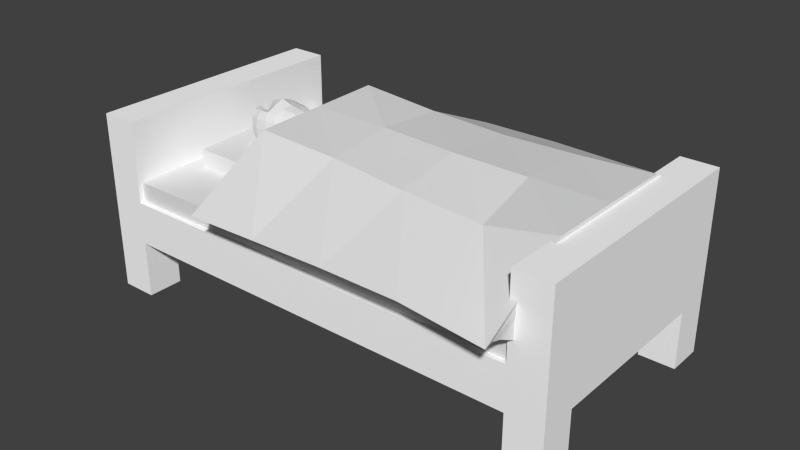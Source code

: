 # Source: littlejohnny.blend  (saved by Blender 2.71.0; exported with 4.5.12 LTS)
import bpy
from mathutils import Matrix  # noqa: F401  (used for matrix-valued properties, if any)

bpy.ops.wm.read_factory_settings(use_empty=True)
scene = bpy.context.scene
scene.name = 'Scene'

# ---- collections
col_collection_1 = bpy.data.collections.new('Collection 1'); scene.collection.children.link(col_collection_1)

# ---- materials (node trees are filled in below, after node groups)
mat_material_004 = bpy.data.materials.new('Material.004')
mat_material_004.alpha_threshold = 0.0
mat_material_004.use_transparent_shadow = False
mat_material_004.roughness = 0.5
mat_material_004.line_color = (0.0, 0.0, 0.0, 1.0)
mat_material_002 = bpy.data.materials.new('Material.002')
mat_material_002.alpha_threshold = 0.0
mat_material_002.use_transparent_shadow = False
mat_material_002.roughness = 0.5
mat_material_002.line_color = (0.0, 0.0, 0.0, 1.0)
mat_material_003 = bpy.data.materials.new('Material.003')
mat_material_003.alpha_threshold = 0.0
mat_material_003.use_transparent_shadow = False
mat_material_003.roughness = 0.5
mat_material_003.line_color = (0.0, 0.0, 0.0, 1.0)
mat_frontcol_001 = bpy.data.materials.new('FrontCol.001')
mat_frontcol_001.alpha_threshold = 0.0
mat_frontcol_001.use_transparent_shadow = False
mat_frontcol_001.diffuse_color = (1.0, 1.0, 1.0, 1.0)
mat_frontcol_001.specular_color = (0.3294, 0.3294, 0.3294)
mat_frontcol_001.roughness = 0.5
mat_frontcol_001.line_color = (0.0, 0.0, 0.0, 1.0)

# ---- material node trees

# ---- world
world_world = bpy.data.worlds.new('World'); scene.world = world_world
world_world.color = (0.05088, 0.05088, 0.05088)
world_world.use_sun_shadow = False
world_world.sun_shadow_jitter_overblur = 0.0
world_world.cycles.sampling_method = 'MANUAL'
world_world.cycles.sample_map_resolution = 256

# ---- meshes
me_cube_005 = bpy.data.meshes.new('Cube.005')
me_cube_005.from_pydata([(-5.724, -1.614, -7.344), (-5.724, -0.03798, -7.344), (-3.742, -0.05412, -7.337), (-3.754, -1.606, -7.344), (-5.715, -1.603, -5.887), (-5.716, -0.04478, -5.881), (-3.838, -0.09614, -5.866), (-3.971, -1.537, -5.883), (-5.856, -1.718, -6.614), (-5.837, -0.8233, -5.784), (-5.855, 0.06524, -6.613), (-5.855, -0.8262, -7.44), (-4.744, 0.04541, -5.777), (-3.66, 0.01161, -6.594), (-4.728, 0.06284, -7.439), (-3.404, -0.8205, -5.652), (-3.724, -1.678, -6.613), (-3.603, -0.8276, -7.439), (-4.78, -1.689, -5.785), (-4.73, -1.717, -7.44), (-6.204, -0.8262, -6.613), (-4.742, 0.3266, -6.608), (-4.758, -1.983, -6.613), (-4.726, -0.8263, -7.695), (-4.671, -0.8406, -5.348), (-5.816, -1.685, -6.184), (-5.783, -0.3841, -5.807), (-5.817, 0.03545, -7.044), (-5.817, -1.291, -7.412), (-4.211, -0.005846, -5.801), (-3.667, 0.001761, -7.031), (-5.315, 0.03518, -7.412), (-3.528, -1.238, -5.687), (-3.697, -1.668, -7.044), (-3.643, -0.3701, -7.408), (-5.293, -1.657, -5.825), (-4.152, -1.683, -7.412), (-5.818, -1.688, -7.044), (-5.782, -1.265, -5.825), (-5.815, 0.03357, -6.182), (-5.817, -0.361, -7.412), (-5.288, 0.008523, -5.806), (-3.732, -0.02666, -6.162), (-4.145, 0.0263, -7.408), (-3.439, -0.3977, -5.676), (-3.843, -1.622, -6.182), (-3.65, -1.287, -7.412), (-4.307, -1.631, -5.813), (-5.316, -1.688, -7.412), (-6.121, -0.8262, -7.071), (-6.117, -0.8255, -6.156), (-6.12, -1.319, -6.614), (-6.12, -0.3331, -6.613), (-4.734, 0.2664, -7.067), (-4.75, 0.2572, -6.15), (-5.353, 0.2718, -6.612), (-4.146, 0.236, -6.599), (-3.24, -0.8301, -7.486), (-3.308, -0.8243, -6.078), (-3.272, -0.2976, -6.944), (-3.323, -1.366, -6.959), (-4.741, -1.923, -7.071), (-4.779, -1.908, -6.156), (-4.192, -1.898, -6.613), (-5.356, -1.925, -6.614), (-4.102, -0.8265, -7.634), (-5.351, -0.8262, -7.634), (-4.727, -1.319, -7.634), (-4.726, -0.3333, -7.634), (-5.267, -0.8295, -5.542), (-4.137, -0.8265, -5.534), (-4.713, -1.287, -5.548), (-4.691, -0.3695, -5.529), (-6.048, -0.3437, -7.061), (-4.138, 0.194, -7.051), (-3.348, -1.307, -7.417), (-5.34, -1.869, -7.061), (-4.117, -0.3466, -7.58), (-5.234, -0.4179, -5.866), (-6.048, -1.309, -7.061), (-6.044, -1.304, -6.168), (-6.044, -0.3461, -6.165), (-5.338, 0.2162, -7.06), (-5.338, 0.212, -6.164), (-4.184, 0.173, -6.152), (-3.328, -0.3562, -7.408), (-3.384, -0.3749, -6.141), (-3.461, -1.274, -6.155), (-4.158, -1.857, -7.061), (-4.264, -1.822, -6.166), (-5.344, -1.862, -6.168), (-4.119, -1.307, -7.581), (-5.337, -1.309, -7.581), (-5.337, -0.3437, -7.581), (-5.236, -1.239, -5.916), (-4.226, -1.269, -5.637), (-4.164, -0.3699, -5.629), (0.8928, -0.9158, -6.396), (-2.414, -0.8332, -7.568), (-2.501, -0.8258, -5.987), (-2.447, -0.2132, -6.938), (-2.508, -1.454, -6.956), (-2.516, -1.376, -7.482), (-2.486, -0.293, -7.47), (-2.55, -0.3087, -6.067), (-2.632, -1.345, -6.083), (-1.567, -0.855, -8.776), (-1.714, -0.8413, -5.56), (-1.62, 0.2606, -7.763), (-1.722, -1.971, -7.792), (-1.73, -1.823, -8.621), (-1.679, 0.1089, -8.601), (-1.784, 0.08235, -5.707), (-1.914, -1.77, -5.733), (0.3677, -0.9104, -8.569), (0.2074, -0.8902, -5.498), (0.311, 0.7071, -7.631), (0.2001, -2.526, -7.657), (0.0212, -2.391, -8.513), (0.08355, 0.5702, -8.493), (-0.04031, 0.5354, -5.561), (-0.189, -2.315, -5.587)], [], [(73, 27, 1, 40), (74, 30, 2, 43), (75, 33, 3, 46), (76, 37, 0, 48), (77, 43, 2, 34), (78, 41, 5, 26), (79, 49, 11, 28), (80, 50, 20, 51), (81, 39, 10, 52), (82, 53, 14, 31), (83, 54, 21, 55), (84, 42, 13, 56), (85, 57, 17, 34), (59, 86, 104, 100), (87, 45, 16, 60), (88, 61, 19, 36), (89, 62, 22, 63), (90, 25, 8, 64), (91, 65, 17, 46), (92, 66, 23, 67), (93, 31, 14, 68), (94, 69, 9, 38), (95, 70, 24, 71), (96, 29, 12, 72), (49, 73, 40, 11), (20, 52, 73, 49), (52, 10, 27, 73), (53, 74, 43, 14), (21, 56, 74, 53), (56, 13, 30, 74), (57, 75, 46, 17), (86, 58, 99, 104), (60, 16, 33, 75), (61, 76, 48, 19), (22, 64, 76, 61), (64, 8, 37, 76), (65, 77, 34, 17), (23, 68, 77, 65), (68, 14, 43, 77), (69, 78, 26, 9), (24, 72, 78, 69), (72, 12, 41, 78), (37, 79, 28, 0), (8, 51, 79, 37), (51, 20, 49, 79), (25, 80, 51, 8), (4, 38, 80, 25), (38, 9, 50, 80), (50, 81, 52, 20), (9, 26, 81, 50), (26, 5, 39, 81), (27, 82, 31, 1), (10, 55, 82, 27), (55, 21, 53, 82), (39, 83, 55, 10), (5, 41, 83, 39), (41, 12, 54, 83), (54, 84, 56, 21), (12, 29, 84, 54), (29, 6, 42, 84), (30, 85, 34, 2), (13, 59, 85, 30), (87, 60, 101, 105), (42, 86, 59, 13), (6, 44, 86, 42), (44, 15, 58, 86), (58, 87, 105, 99), (15, 32, 87, 58), (32, 7, 45, 87), (33, 88, 36, 3), (16, 63, 88, 33), (63, 22, 61, 88), (45, 89, 63, 16), (7, 47, 89, 45), (47, 18, 62, 89), (62, 90, 64, 22), (18, 35, 90, 62), (35, 4, 25, 90), (36, 91, 46, 3), (19, 67, 91, 36), (67, 23, 65, 91), (48, 92, 67, 19), (0, 28, 92, 48), (28, 11, 66, 92), (66, 93, 68, 23), (11, 40, 93, 66), (40, 1, 31, 93), (35, 94, 38, 4), (18, 71, 94, 35), (71, 24, 69, 94), (47, 95, 71, 18), (7, 32, 95, 47), (32, 15, 70, 95), (70, 96, 72, 24), (15, 44, 96, 70), (44, 6, 29, 96), (100, 104, 112, 108), (104, 99, 107, 112), (105, 101, 109, 113), (99, 105, 113, 107), (57, 85, 103, 98), (85, 59, 100, 103), (75, 57, 98, 102), (60, 75, 102, 101), (108, 112, 120, 116), (112, 107, 115, 120), (113, 109, 117, 121), (107, 113, 121, 115), (98, 103, 111, 106), (103, 100, 108, 111), (102, 98, 106, 110), (101, 102, 110, 109), (120, 115, 97, 116), (97, 117, 118, 114), (116, 97, 114, 119), (115, 121, 117, 97), (106, 111, 119, 114), (111, 108, 116, 119), (110, 106, 114, 118), (109, 110, 118, 117)])
_uv = me_cube_005.uv_layers.new(name='UVMap')
_uv.uv.foreach_set('vector', [0.7115, -0.09403, 0.1635, -0.1122, 0.2696, 0.2246, 0.7365, 0.3012, 0.3833, -0.1045, -0.2965, -0.127, -0.1884, 0.2173, 0.3939, 0.2971, 2.133, 0.3069, 2.636, -0.1121, 2.72, 0.2246, 2.569, 0.3011, 2.121, -0.094, 2.811, -0.1121, 2.676, 0.2246, 2.086, 0.3012, 0.3541, -0.631, 0.3939, -1.05, -0.1884, -0.96, -0.3311, -0.6046, 1.968, -0.5509, 2.045, -1.03, 2.664, -0.9705, 2.761, -0.5889, 2.106, -0.094, 1.409, -0.08263, 1.409, 0.3326, 2.081, 0.3012, 2.1, -1.098, 1.408, -1.111, 1.409, -0.5969, 2.121, -0.5966, 0.7149, -1.101, 0.1662, -1.082, 0.1204, -0.597, 0.6962, -0.597, 2.119, -0.09478, 1.245, -0.08649, 1.237, 0.3313, 2.085, 0.301, 2.119, -1.102, 1.268, -1.118, 1.257, -0.603, 2.14, -0.5982, 0.4498, -1.116, -0.2032, -1.104, -0.3071, -0.6191, 0.3953, -0.6129, 2.104, -0.6202, 1.977, -0.08732, 2.502, -0.09012, 2.559, -0.6046, 2.023, -0.2251, 2.184, -1.128, 0.9799, -1.212, 0.8309, -0.2317, 2.295, -1.113, 2.849, -1.082, 2.677, -0.5969, 2.096, -0.2078, 0.413, -0.094, 1.255, -0.08262, 1.24, 0.3326, 0.404, 0.3012, 0.5666, -1.1, 1.311, -1.111, 1.281, -0.5968, 0.4619, -0.5968, 2.126, -1.098, 2.809, -1.08, 2.866, -0.5967, 2.145, -0.5966, 0.3571, 0.4493, 0.3323, -0.09138, -0.3888, -0.09012, -0.3215, 0.4264, 2.117, 0.4509, 2.137, -0.09169, 1.234, -0.09167, 1.235, 0.4629, 2.117, -0.6343, 2.085, -1.06, 1.237, -1.091, 1.234, -0.646, 1.971, 0.3723, 2.015, -0.08797, 2.839, -0.09503, 2.76, 0.402, 0.8745, 0.03639, 0.9999, 0.8446, 9.475e-05, 0.8663, 9.306e-05, 9.306e-05, 0.4216, -0.6049, 0.4901, -1.014, 1.26, -1.072, 1.183, -0.6053, 1.409, -0.08263, 0.7115, -0.09403, 0.7365, 0.3012, 1.409, 0.3326, 1.409, -0.5969, 0.6962, -0.597, 0.7115, -0.09403, 1.409, -0.08263, 0.6962, -0.597, 0.1204, -0.597, 0.1635, -0.1122, 0.7115, -0.09403, 1.245, -0.08649, 0.3833, -0.1045, 0.3939, 0.2971, 1.237, 0.3313, 1.257, -0.603, 0.3953, -0.6129, 0.3833, -0.1045, 1.245, -0.08649, 0.3953, -0.6129, -0.3071, -0.6191, -0.2965, -0.127, 0.3833, -0.1045, 1.977, -0.08732, 2.133, 0.4494, 2.569, 0.4264, 2.502, -0.09012, 2.184, -0.5993, 2.075, -0.09386, 0.9084, -0.09221, 0.9799, -0.6737, 2.096, -0.2078, 2.677, -0.5969, 2.636, -0.1121, 2.133, 0.3069, 1.255, -0.08262, 2.121, -0.094, 2.086, 0.3012, 1.24, 0.3326, 1.281, -0.5968, 2.145, -0.5966, 2.121, -0.094, 1.255, -0.08262, 2.145, -0.5966, 2.866, -0.5967, 2.811, -0.1121, 2.121, -0.094, 0.3323, -0.09138, 0.3541, -0.631, -0.3311, -0.6046, -0.3888, -0.09012, 1.234, -0.09167, 1.234, -0.646, 0.3541, -0.631, 0.3323, -0.09138, 1.234, -0.646, 1.237, -1.091, 0.3939, -1.05, 0.3541, -0.631, 2.015, -0.08797, 1.968, -0.5509, 2.761, -0.5889, 2.839, -0.09503, 1.155, -0.07553, 1.183, -0.6053, 1.968, -0.5509, 2.015, -0.08797, 1.183, -0.6053, 1.26, -1.072, 2.045, -1.03, 1.968, -0.5509, 2.654, -0.1121, 2.106, -0.094, 2.081, 0.3012, 2.548, 0.2246, 2.697, -0.5967, 2.121, -0.5966, 2.106, -0.094, 2.654, -0.1121, 2.121, -0.5966, 1.409, -0.5969, 1.409, -0.08263, 2.106, -0.094, 2.65, -1.08, 2.1, -1.098, 2.121, -0.5966, 2.697, -0.5967, 2.531, 0.8355, 2.043, 0.7653, 2.1, 1.151, 2.65, 1.169, 2.043, 0.7653, 1.405, 0.7195, 1.408, 1.138, 2.1, 1.151, 1.408, -1.111, 0.7149, -1.101, 0.6962, -0.597, 1.409, -0.5969, 1.405, 0.7195, 0.7698, 0.7459, 0.7149, 1.149, 1.408, 1.138, 0.7698, 0.7459, 0.2794, 0.8285, 0.1662, 1.167, 0.7149, 1.149, -0.07936, -0.1122, -0.7717, -0.09478, -0.805, 0.301, -0.2141, 0.2246, -0.02437, -0.597, -0.75, -0.5982, -0.7717, -0.09478, -0.07936, -0.1122, 2.14, -0.5982, 1.257, -0.603, 1.245, -0.08649, 2.119, -0.09478, -0.08214, -1.082, -0.7718, -1.102, -0.75, -0.5982, -0.02437, -0.597, 2.664, 0.8285, 2.045, 0.7445, 2.119, 1.147, 2.808, 1.167, 2.045, 0.7445, 1.26, 0.7112, 1.268, 1.131, 2.119, 1.147, 1.268, -1.118, 0.4498, -1.116, 0.3953, -0.6129, 1.257, -0.603, 1.26, 0.7112, 0.4901, 0.7391, 0.4498, 1.133, 1.268, 1.131, 0.4901, 0.7391, -0.05018, 0.812, -0.2032, 1.145, 0.4498, 1.133, 2.594, -0.127, 2.104, 0.2966, 2.559, 0.2971, 2.702, 0.2173, 2.583, -0.6191, 2.023, -0.2251, 2.104, 0.2966, 2.594, -0.127, 2.295, -1.113, 2.096, -0.2078, 0.9194, -0.2113, 1.097, -1.193, 0.2533, -1.104, 0.7565, -1.128, 0.6448, -0.2251, 0.1979, -0.6191, -0.05018, 0.812, -0.6258, 0.5981, -0.7061, 1.121, -0.2032, 1.145, 0.7894, 0.5981, 1.401, 0.5714, 1.406, 1.05, 0.7565, 1.121, 2.075, -0.09386, 2.295, 0.4121, 1.097, 0.4917, 0.9084, -0.09221, 1.401, 0.5714, 2.005, 0.61, 2.056, 1.136, 1.406, 1.05, 2.393, 0.61, 3.033, 0.8305, 2.849, 1.167, 2.295, 1.136, 2.636, -0.1121, 3.303, -0.094, 3.294, 0.3012, 2.72, 0.2246, 2.677, -0.5969, 3.352, -0.5968, 3.303, -0.094, 2.636, -0.1121, 0.4619, -0.5968, 1.281, -0.5968, 1.255, -0.08262, 0.413, -0.094, -0.04169, -1.082, 0.5666, -1.1, 0.4619, -0.5968, -0.2139, -0.5969, 0.1431, 0.8305, 0.6287, 0.7526, 0.5666, 1.149, -0.04169, 1.167, 0.6287, 0.7526, 1.312, 0.7209, 1.311, 1.138, 0.5666, 1.149, 1.311, -1.111, 2.126, -1.098, 2.145, -0.5966, 1.281, -0.5968, 1.312, 0.7209, 2.054, 0.7655, 2.126, 1.151, 1.311, 1.138, 2.054, 0.7655, 2.663, 0.8355, 2.809, 1.169, 2.126, 1.151, 0.404, 0.872, 0.3571, 0.4493, -0.3215, 0.4264, -0.1707, 0.7852, 1.24, 0.9097, 1.235, 0.4629, 0.3571, 0.4493, 0.404, 0.872, 1.235, 0.4629, 1.234, -0.09167, 0.3323, -0.09138, 0.3571, 0.4493, 2.086, 0.8772, 2.117, 0.4509, 1.235, 0.4629, 1.24, 0.9097, 2.676, 0.7947, 2.811, 0.4314, 2.117, 0.4509, 2.086, 0.8772, -0.07956, 0.4314, -0.0245, -0.09169, -0.7538, -0.09169, -0.7737, 0.4509, 2.137, -0.09169, 2.117, -0.6343, 1.234, -0.646, 1.234, -0.09167, -0.0245, -0.09169, -0.07956, -0.6148, -0.7737, -0.6343, -0.7538, -0.09169, -0.07956, -0.6148, -0.2141, -0.9781, -0.805, -1.06, -0.7737, -0.6343, 2.054, 0.8427, 1.971, 0.3723, 2.76, 0.402, 2.663, 0.7815, 1.312, 0.8787, 1.215, 0.4259, 1.971, 0.3723, 2.054, 0.8427, 1.215, 0.4259, 1.155, -0.07553, 2.015, -0.08797, 1.971, 0.3723, 0.6287, 0.8133, 0.5109, 0.4063, 1.215, 0.4259, 1.312, 0.8787, 0.1431, 0.7075, -0.4973, 0.3718, 0.5109, 0.4063, 0.6287, 0.8133, 2.393, 0.3718, 2.213, -0.09813, 3.273, -0.09138, 3.401, 0.4063, 0.3825, -0.09138, 0.4216, -0.6049, 1.183, -0.6053, 1.155, -0.07553, 2.213, -0.09813, 2.265, -0.5736, 3.312, -0.6049, 3.273, -0.09138, 2.265, -0.5736, 2.84, -0.9127, 3.381, -1.014, 3.312, -0.6049, 0.8309, -0.2317, 0.9799, -1.212, -0.1277, -1.616, -0.3646, 0.6964, 0.9799, -0.6737, 0.9084, -0.09221, -0.2295, -0.07474, -0.1277, -1.113, 1.097, -1.193, 0.9194, -0.2113, -0.2168, 0.729, 0.06018, -1.587, 0.9084, -0.09221, 1.097, 0.4917, 0.06018, 0.9691, -0.2295, -0.07474, 1.977, -0.08732, 2.104, -0.6202, 0.8873, -0.6913, 0.7833, -0.08382, 2.104, 0.2966, 2.023, -0.2251, 0.8309, -0.2317, 0.8873, 0.366, 2.133, 0.4494, 1.977, -0.08732, 0.7833, -0.08382, 0.9305, 0.5268, 2.096, -0.2078, 2.133, 0.3069, 0.9305, 0.3798, 0.9194, -0.2113, 2.526, 0.6964, 2.763, -1.616, 0.2428, -1.781, -0.2649, 0.547, 2.763, -1.113, 2.661, -0.07474, -0.1153, -0.01971, 0.2428, -1.623, 0.06018, 0.6619, -0.2168, 2.978, -2.995, 2.826, -2.433, 0.4982, 2.661, -0.07474, 2.951, 0.9691, 0.4577, 1.583, -0.1153, -0.01971, 1.419, 0.4763, 0.6382, 0.366, 0.05734, 1.639, 1.45, 1.835, 0.8873, 0.366, 0.8309, -0.2317, -0.3646, 0.6964, -0.2791, 1.639, 2.204, 0.3798, 1.419, 0.4763, 1.45, 1.835, 2.85, 1.661, 0.9194, -0.2113, 0.9305, 0.3798, -0.2059, 1.661, -0.2168, 0.729, 2.331, 0.4685, 4.392, 0.3982, 4.429, 1.408, 2.083, 2.796, 1.538, -0.8408, 3.866, 0.5771, 3.671, 1.539, 1.53, 1.603, 2.083, 0.547, 4.429, -0.8408, 4.421, 1.603, 2.281, 1.516, 1.501, 0.3982, 3.561, 0.4982, 3.866, 2.826, 1.538, 1.408, 2.449, -0.05938, 2.611, -1.143, 0.06376, -1.662, -0.3469, 0.002958, 2.611, -0.6103, 2.526, -1.553, -0.2649, -1.702, 0.06376, -0.7326, 2.684, -1.219, 2.449, -2.308, -0.3469, -2.246, 0.1539, -0.5808, 2.674, 0.729, 2.684, 1.661, 0.1539, 1.539, -0.1047, 0.5771])
me_cube_005.materials.append(mat_material_004)
me_cube_005.use_remesh_preserve_volume = False
me_cube_005.use_remesh_preserve_attributes = False
me_cube_005.use_mirror_vertex_groups = False
me_cube_005.update()
me_cube_004 = bpy.data.meshes.new('Cube.004')
me_cube_004.from_pydata([(-0.997, -0.861, -0.6352), (-1.035, 0.9849, -0.8357), (1.0, 0.9432, -0.7755), (1.001, -0.862, -0.6246), (-0.9734, -1.142, -0.1768), (-1.025, 1.225, -0.4627), (1.055, 1.173, -0.2794), (1.022, -1.166, -0.225), (-0.9787, -0.9982, -0.4386), (-1.01, -0.0001797, 1.061), (-1.044, 1.144, -0.6549), (-1.027, 0.0106, 0.1356), (0.002486, 1.154, -0.1302), (1.017, 1.009, -0.3863), (0.0058, 0.9754, -0.832), (1.0, 0.0, 1.0), (1.001, -1.008, -0.3373), (0.9931, -0.001632, 0.0334), (0.0008489, -1.154, -0.04899), (0.0008489, -0.862, -0.6246), (-1.004, 0.002259, 0.4274), (0.006908, 1.074, -0.4838), (1.0, 0.0, 0.3915), (0.0008489, -1.008, -0.3368), (-0.07145, 0.02745, -0.03384), (0.0008525, 0.001436, 0.991), (-0.9742, -1.069, -0.317), (-1.014, 0.4983, 1.086), (-1.047, 1.076, -0.713), (-1.026, -0.488, 0.1318), (0.519, 1.137, -0.1428), (0.9571, 1.017, -0.5293), (-0.5245, 1.027, -0.8895), (1.0, -0.5, 0.9997), (1.001, -0.9349, -0.4807), (0.9936, 0.4988, 0.03326), (-0.4872, -1.148, -0.1087), (0.5008, -0.862, -0.6246), (-0.9895, -0.9304, -0.5284), (-1.005, -0.4926, 1.043), (-1.032, 1.196, -0.6297), (-1.029, 0.5126, 0.1326), (-0.5198, 1.146, -0.1352), (1.045, 1.083, -0.3213), (0.5329, 1.028, -0.896), (1.002, 0.5017, 0.9829), (1.007, -1.084, -0.2414), (0.9931, -0.5016, 0.0334), (0.5012, -1.154, -0.05235), (-0.499, -0.8619, -0.6252), (-1.003, 0.01125, 0.443), (-1.007, 0.003378, 0.5584), (-1.003, -0.4974, 0.4206), (-0.998, 0.5018, 0.3644), (0.007012, 1.028, -0.666), (0.004832, 1.114, -0.3039), (-0.523, 1.081, -0.4973), (0.5328, 1.144, -0.5649), (0.9935, -0.001568, 0.4847), (1.0, 0.0, 0.5), (0.9967, 0.4972, 0.4203), (1.0, -0.5, 0.3915), (0.0008489, -0.9349, -0.4807), (0.0008489, -1.081, -0.1929), (0.5008, -1.008, -0.3368), (-0.4941, -1.005, -0.362), (0.4685, 0.03586, -0.2991), (-0.5692, -0.006886, -0.06536), (-0.07145, -0.4726, -0.03384), (-0.07145, 0.5275, -0.03385), (-0.5041, 0.02424, 1.023), (0.5019, 0.00429, 0.9723), (0.02576, -0.4863, 0.7466), (0.0195, 0.5251, 0.7962), (-0.9957, 0.5108, 0.3728), (0.5376, 1.103, -0.7525), (0.9935, -0.5016, 0.4847), (-0.4976, -0.9342, -0.4886), (0.4707, 0.5466, -0.3105), (-0.5147, 0.5333, 0.8553), (-1.002, -0.4884, 0.4368), (-1.002, -0.4977, 0.5231), (-0.9972, 0.5007, 0.4727), (-0.5267, 1.076, -0.7181), (-0.5172, 1.098, -0.2996), (0.5251, 1.15, -0.3553), (0.9911, 0.4964, 0.5054), (0.9981, 0.4984, 0.5163), (1.0, -0.5, 0.5), (0.5008, -0.9349, -0.4807), (0.5008, -1.081, -0.1929), (-0.4896, -1.076, -0.2406), (0.4685, -0.4641, -0.2991), (-0.5688, -0.5065, -0.06736), (-0.571, 0.4949, -0.0665), (-0.4848, -0.4631, 0.8895), (0.5366, -0.4794, 0.6035), (0.5153, 0.513, 0.8655)], [], [(74, 28, 1, 41), (75, 31, 2, 44), (76, 34, 3, 47), (77, 38, 0, 49), (78, 44, 2, 35), (79, 42, 5, 27), (80, 50, 11, 29), (81, 51, 20, 52), (82, 40, 10, 53), (83, 54, 14, 32), (84, 55, 21, 56), (85, 43, 13, 57), (86, 58, 17, 35), (87, 59, 22, 60), (88, 46, 16, 61), (89, 62, 19, 37), (90, 63, 23, 64), (91, 26, 8, 65), (92, 66, 17, 47), (93, 67, 24, 68), (94, 32, 14, 69), (95, 70, 9, 39), (96, 71, 25, 72), (97, 30, 12, 73), (50, 74, 41, 11), (20, 53, 74, 50), (53, 10, 28, 74), (54, 75, 44, 14), (21, 57, 75, 54), (57, 13, 31, 75), (58, 76, 47, 17), (22, 61, 76, 58), (61, 16, 34, 76), (62, 77, 49, 19), (23, 65, 77, 62), (65, 8, 38, 77), (66, 78, 35, 17), (24, 69, 78, 66), (69, 14, 44, 78), (70, 79, 27, 9), (25, 73, 79, 70), (73, 12, 42, 79), (38, 80, 29, 0), (8, 52, 80, 38), (52, 20, 50, 80), (26, 81, 52, 8), (4, 39, 81, 26), (39, 9, 51, 81), (51, 82, 53, 20), (9, 27, 82, 51), (27, 5, 40, 82), (28, 83, 32, 1), (10, 56, 83, 28), (56, 21, 54, 83), (40, 84, 56, 10), (5, 42, 84, 40), (42, 12, 55, 84), (55, 85, 57, 21), (12, 30, 85, 55), (30, 6, 43, 85), (31, 86, 35, 2), (13, 60, 86, 31), (60, 22, 58, 86), (43, 87, 60, 13), (6, 45, 87, 43), (45, 15, 59, 87), (59, 88, 61, 22), (15, 33, 88, 59), (33, 7, 46, 88), (34, 89, 37, 3), (16, 64, 89, 34), (64, 23, 62, 89), (46, 90, 64, 16), (7, 48, 90, 46), (48, 18, 63, 90), (63, 91, 65, 23), (18, 36, 91, 63), (36, 4, 26, 91), (37, 92, 47, 3), (19, 68, 92, 37), (68, 24, 66, 92), (49, 93, 68, 19), (0, 29, 93, 49), (29, 11, 67, 93), (67, 94, 69, 24), (11, 41, 94, 67), (41, 1, 32, 94), (36, 95, 39, 4), (18, 72, 95, 36), (72, 25, 70, 95), (48, 96, 72, 18), (7, 33, 96, 48), (33, 15, 71, 96), (71, 97, 73, 25), (15, 45, 97, 71), (45, 6, 30, 97)])
_uv = me_cube_004.uv_layers.new(name='UVMap')
_uv.uv.foreach_set('vector', [0.7793, 0.3719, 0.7913, 0.3014, 0.786, 0.311, 0.782, 0.3731, 0.4544, 0.2231, 0.3337, 0.1951, 0.3322, 0.2064, 0.4517, 0.234, 0.2592, 0.4484, 0.2482, 0.5162, 0.2528, 0.5036, 0.2638, 0.4471, 0.5847, 0.5773, 0.6895, 0.5963, 0.692, 0.5842, 0.5876, 0.565, 0.441, 0.2949, 0.4517, 0.234, 0.3322, 0.2064, 0.3098, 0.2718, 0.6726, 0.3478, 0.697, 0.2452, 0.808, 0.2716, 0.7877, 0.3732, 0.722, 0.5351, 0.7502, 0.4547, 0.7532, 0.4548, 0.7253, 0.5342, 0.7229, 0.5372, 0.7513, 0.4565, 0.7499, 0.4562, 0.7217, 0.5365, 0.7805, 0.3734, 0.8023, 0.2817, 0.7968, 0.2916, 0.779, 0.3734, 0.683, 0.2762, 0.5707, 0.2501, 0.5671, 0.2605, 0.6784, 0.2862, 0.6922, 0.2557, 0.5781, 0.2288, 0.5744, 0.2396, 0.6875, 0.2661, 0.4597, 0.2009, 0.3369, 0.1719, 0.3353, 0.1836, 0.457, 0.2121, 0.306, 0.2693, 0.2822, 0.3603, 0.2864, 0.3608, 0.3098, 0.2718, 0.3043, 0.2686, 0.2805, 0.3597, 0.2815, 0.3598, 0.3052, 0.2692, 0.2574, 0.4479, 0.239, 0.5417, 0.2436, 0.5289, 0.2586, 0.4476, 0.3642, 0.5373, 0.4763, 0.5576, 0.4798, 0.5452, 0.3682, 0.5248, 0.3562, 0.5625, 0.4694, 0.5826, 0.4729, 0.57, 0.3602, 0.5498, 0.5787, 0.602, 0.6845, 0.6208, 0.687, 0.6085, 0.5817, 0.5896, 0.3926, 0.4638, 0.4164, 0.3806, 0.2864, 0.3608, 0.2638, 0.4471, 0.624, 0.5167, 0.6506, 0.4366, 0.541, 0.408, 0.5155, 0.4901, 0.678, 0.354, 0.6784, 0.2862, 0.5671, 0.2605, 0.5673, 0.3233, 0.6159, 0.5192, 0.6438, 0.4348, 0.7577, 0.4582, 0.7286, 0.5407, 0.3779, 0.4736, 0.403, 0.3853, 0.5257, 0.4105, 0.4991, 0.4968, 0.429, 0.2941, 0.4625, 0.1895, 0.5819, 0.2178, 0.5531, 0.3215, 0.7502, 0.4547, 0.7793, 0.3719, 0.782, 0.3731, 0.7532, 0.4548, 0.7499, 0.4562, 0.779, 0.3734, 0.7793, 0.3719, 0.7502, 0.4547, 0.779, 0.3734, 0.7968, 0.2916, 0.7913, 0.3014, 0.7793, 0.3719, 0.5707, 0.2501, 0.4544, 0.2231, 0.4517, 0.234, 0.5671, 0.2605, 0.5744, 0.2396, 0.457, 0.2121, 0.4544, 0.2231, 0.5707, 0.2501, 0.457, 0.2121, 0.3353, 0.1836, 0.3337, 0.1951, 0.4544, 0.2231, 0.2822, 0.3603, 0.2592, 0.4484, 0.2638, 0.4471, 0.2864, 0.3608, 0.2815, 0.3598, 0.2586, 0.4476, 0.2592, 0.4484, 0.2822, 0.3603, 0.2586, 0.4476, 0.2436, 0.5289, 0.2482, 0.5162, 0.2592, 0.4484, 0.4763, 0.5576, 0.5847, 0.5773, 0.5876, 0.565, 0.4798, 0.5452, 0.4729, 0.57, 0.5817, 0.5896, 0.5847, 0.5773, 0.4763, 0.5576, 0.5817, 0.5896, 0.687, 0.6085, 0.6895, 0.5963, 0.5847, 0.5773, 0.4164, 0.3806, 0.441, 0.2949, 0.3098, 0.2718, 0.2864, 0.3608, 0.541, 0.408, 0.5673, 0.3233, 0.441, 0.2949, 0.4164, 0.3806, 0.5673, 0.3233, 0.5671, 0.2605, 0.4517, 0.234, 0.441, 0.2949, 0.6438, 0.4348, 0.6726, 0.3478, 0.7877, 0.3732, 0.7577, 0.4582, 0.5257, 0.4105, 0.5531, 0.3215, 0.6726, 0.3478, 0.6438, 0.4348, 0.5531, 0.3215, 0.5819, 0.2178, 0.697, 0.2452, 0.6726, 0.3478, 0.6895, 0.5963, 0.722, 0.5351, 0.7253, 0.5342, 0.692, 0.5842, 0.687, 0.6085, 0.7217, 0.5365, 0.722, 0.5351, 0.6895, 0.5963, 0.7217, 0.5365, 0.7499, 0.4562, 0.7502, 0.4547, 0.722, 0.5351, 0.6845, 0.6208, 0.7229, 0.5372, 0.7217, 0.5365, 0.687, 0.6085, 0.6819, 0.6332, 0.7286, 0.5407, 0.7229, 0.5372, 0.6845, 0.6208, 0.7286, 0.5407, 0.7577, 0.4582, 0.7513, 0.4565, 0.7229, 0.5372, 0.7513, 0.4565, 0.7805, 0.3734, 0.779, 0.3734, 0.7499, 0.4562, 0.7577, 0.4582, 0.7877, 0.3732, 0.7805, 0.3734, 0.7513, 0.4565, 0.7877, 0.3732, 0.808, 0.2716, 0.8023, 0.2817, 0.7805, 0.3734, 0.7913, 0.3014, 0.683, 0.2762, 0.6784, 0.2862, 0.786, 0.311, 0.7968, 0.2916, 0.6875, 0.2661, 0.683, 0.2762, 0.7913, 0.3014, 0.6875, 0.2661, 0.5744, 0.2396, 0.5707, 0.2501, 0.683, 0.2762, 0.8023, 0.2817, 0.6922, 0.2557, 0.6875, 0.2661, 0.7968, 0.2916, 0.808, 0.2716, 0.697, 0.2452, 0.6922, 0.2557, 0.8023, 0.2817, 0.697, 0.2452, 0.5819, 0.2178, 0.5781, 0.2288, 0.6922, 0.2557, 0.5781, 0.2288, 0.4597, 0.2009, 0.457, 0.2121, 0.5744, 0.2396, 0.5819, 0.2178, 0.4625, 0.1895, 0.4597, 0.2009, 0.5781, 0.2288, 0.4625, 0.1895, 0.3385, 0.16, 0.3369, 0.1719, 0.4597, 0.2009, 0.3337, 0.1951, 0.306, 0.2693, 0.3098, 0.2718, 0.3322, 0.2064, 0.3353, 0.1836, 0.3052, 0.2692, 0.306, 0.2693, 0.3337, 0.1951, 0.3052, 0.2692, 0.2815, 0.3598, 0.2822, 0.3603, 0.306, 0.2693, 0.3369, 0.1719, 0.3043, 0.2686, 0.3052, 0.2692, 0.3353, 0.1836, 0.3385, 0.16, 0.3, 0.2657, 0.3043, 0.2686, 0.3369, 0.1719, 0.3, 0.2657, 0.2757, 0.3591, 0.2805, 0.3597, 0.3043, 0.2686, 0.2805, 0.3597, 0.2574, 0.4479, 0.2586, 0.4476, 0.2815, 0.3598, 0.2757, 0.3591, 0.2521, 0.4495, 0.2574, 0.4479, 0.2805, 0.3597, 0.2521, 0.4495, 0.2343, 0.5547, 0.239, 0.5417, 0.2574, 0.4479, 0.2482, 0.5162, 0.3642, 0.5373, 0.3682, 0.5248, 0.2528, 0.5036, 0.2436, 0.5289, 0.3602, 0.5498, 0.3642, 0.5373, 0.2482, 0.5162, 0.3602, 0.5498, 0.4729, 0.57, 0.4763, 0.5576, 0.3642, 0.5373, 0.239, 0.5417, 0.3562, 0.5625, 0.3602, 0.5498, 0.2436, 0.5289, 0.2343, 0.5547, 0.3521, 0.5753, 0.3562, 0.5625, 0.239, 0.5417, 0.3521, 0.5753, 0.4658, 0.5953, 0.4694, 0.5826, 0.3562, 0.5625, 0.4694, 0.5826, 0.5787, 0.602, 0.5817, 0.5896, 0.4729, 0.57, 0.4658, 0.5953, 0.5757, 0.6145, 0.5787, 0.602, 0.4694, 0.5826, 0.5757, 0.6145, 0.6819, 0.6332, 0.6845, 0.6208, 0.5787, 0.602, 0.3682, 0.5248, 0.3926, 0.4638, 0.2638, 0.4471, 0.2528, 0.5036, 0.4798, 0.5452, 0.5155, 0.4901, 0.3926, 0.4638, 0.3682, 0.5248, 0.5155, 0.4901, 0.541, 0.408, 0.4164, 0.3806, 0.3926, 0.4638, 0.5876, 0.565, 0.624, 0.5167, 0.5155, 0.4901, 0.4798, 0.5452, 0.692, 0.5842, 0.7253, 0.5342, 0.624, 0.5167, 0.5876, 0.565, 0.7253, 0.5342, 0.7532, 0.4548, 0.6506, 0.4366, 0.624, 0.5167, 0.6506, 0.4366, 0.678, 0.354, 0.5673, 0.3233, 0.541, 0.408, 0.7532, 0.4548, 0.782, 0.3731, 0.678, 0.354, 0.6506, 0.4366, 0.782, 0.3731, 0.786, 0.311, 0.6784, 0.2862, 0.678, 0.354, 0.5757, 0.6145, 0.6159, 0.5192, 0.7286, 0.5407, 0.6819, 0.6332, 0.4658, 0.5953, 0.4991, 0.4968, 0.6159, 0.5192, 0.5757, 0.6145, 0.4991, 0.4968, 0.5257, 0.4105, 0.6438, 0.4348, 0.6159, 0.5192, 0.3521, 0.5753, 0.3779, 0.4736, 0.4991, 0.4968, 0.4658, 0.5953, 0.2343, 0.5547, 0.2521, 0.4495, 0.3779, 0.4736, 0.3521, 0.5753, 0.2521, 0.4495, 0.2757, 0.3591, 0.403, 0.3853, 0.3779, 0.4736, 0.403, 0.3853, 0.429, 0.2941, 0.5531, 0.3215, 0.5257, 0.4105, 0.2757, 0.3591, 0.3, 0.2657, 0.429, 0.2941, 0.403, 0.3853, 0.3, 0.2657, 0.3385, 0.16, 0.4625, 0.1895, 0.429, 0.2941])
me_cube_004.materials.append(mat_material_002)
me_cube_004.use_remesh_preserve_volume = False
me_cube_004.use_remesh_preserve_attributes = False
me_cube_004.use_mirror_vertex_groups = False
me_cube_004.update()
me_cube_003 = bpy.data.meshes.new('Cube.003')
me_cube_003.from_pydata([(-1.0, -1.0, -1.0), (-1.0, 1.0, -1.0), (1.0, 1.0, -1.0), (1.0, -1.0, -1.0), (-1.0, -1.0, 1.0), (-1.042, 1.026, 1.075), (1.001, 1.0, 1.001), (1.0, -1.0, 1.0), (-1.0, -1.0, 0.0), (-1.021, 0.01308, 1.037), (-1.021, 1.013, 0.03731), (-1.0, 0.0, -1.0), (-0.02075, 1.013, 1.038), (1.0, 1.0, 0.0006489), (0.0, 1.0, -1.0), (1.0, 0.0002269, 1.001), (1.0, -1.0, 0.0), (1.0, 0.0, -1.0), (0.0, -1.0, 1.0), (0.0, -1.0, -1.0), (-1.011, 0.00654, 0.01865), (-0.01038, 1.007, 0.01898), (1.0, 0.0001134, 0.0003244), (0.0, -1.0, 0.0), (0.0, 0.0, -1.0), (-0.01038, 0.006653, 1.019), (-1.0, -1.0, 0.5), (-1.032, 0.5196, 1.056), (-1.011, 1.007, -0.4813), (-1.0, -0.5, -1.0), (0.49, 1.007, 1.02), (1.0, 1.0, -0.4997), (-0.5, 1.0, -1.0), (1.0, -0.4999, 1.0), (1.0, -1.0, -0.5), (1.0, 0.5, -1.0), (-0.5, -1.0, 1.0), (0.5, -1.0, -1.0), (-1.0, -1.0, -0.5), (-1.011, -0.4935, 1.019), (-1.032, 1.02, 0.556), (-1.0, 0.5, -1.0), (-0.5315, 1.02, 1.056), (1.001, 1.0, 0.501), (0.5, 1.0, -1.0), (1.001, 0.5003, 1.001), (1.0, -1.0, 0.5), (1.0, -0.5, -1.0), (0.5, -1.0, 1.0), (-0.5, -1.0, -1.0), (-1.005, 0.00327, -0.4907), (-1.016, 0.009809, 0.528), (-1.005, -0.4967, 0.009327), (-1.016, 0.5098, 0.02798), (-0.005188, 1.003, -0.4905), (-0.01556, 1.01, 0.5285), (-0.5158, 1.01, 0.02814), (0.495, 1.003, 0.009814), (1.0, 5.671e-05, -0.4998), (1.0, 0.0001701, 0.5005), (1.0, 0.5002, 0.0004866), (1.0, -0.4999, 0.0001622), (0.0, -1.0, -0.5), (0.0, -1.0, 0.5), (0.5, -1.0, 0.0), (-0.5, -1.0, 0.0), (0.5, 0.0, -1.0), (-0.5, 0.0, -1.0), (0.0, -0.5, -1.0), (0.0, 0.5, -1.0), (-0.5158, 0.009866, 1.028), (0.495, 0.00344, 1.01), (-0.005188, -0.4967, 1.009), (-0.01556, 0.51, 1.028), (-1.008, 0.5049, -0.486), (0.4975, 1.002, -0.4951), (1.0, -0.5, -0.4999), (-0.5, -1.0, -0.5), (0.5, 0.5, -1.0), (-0.5236, 0.5148, 1.042), (-1.003, -0.4984, -0.4953), (-1.008, -0.4951, 0.514), (-1.024, 0.5147, 0.542), (-0.5079, 1.005, -0.4859), (-0.5236, 1.015, 0.5422), (0.4925, 1.005, 0.5147), (1.0, 0.5001, -0.4998), (1.0, 0.5003, 0.5007), (1.0, -0.4999, 0.5002), (0.5, -1.0, -0.5), (0.5, -1.0, 0.5), (-0.5, -1.0, 0.5), (0.5, -0.5, -1.0), (-0.5, -0.5, -1.0), (-0.5, 0.5, -1.0), (-0.5079, -0.4951, 1.014), (0.4975, -0.4983, 1.005), (0.4925, 0.5052, 1.015)], [], [(74, 28, 1, 41), (75, 31, 2, 44), (76, 34, 3, 47), (77, 38, 0, 49), (78, 44, 2, 35), (79, 42, 5, 27), (80, 50, 11, 29), (81, 51, 20, 52), (82, 40, 10, 53), (83, 54, 14, 32), (84, 55, 21, 56), (85, 43, 13, 57), (86, 58, 17, 35), (87, 59, 22, 60), (88, 46, 16, 61), (89, 62, 19, 37), (90, 63, 23, 64), (91, 26, 8, 65), (92, 66, 17, 47), (93, 67, 24, 68), (94, 32, 14, 69), (95, 70, 9, 39), (96, 71, 25, 72), (97, 30, 12, 73), (50, 74, 41, 11), (20, 53, 74, 50), (53, 10, 28, 74), (54, 75, 44, 14), (21, 57, 75, 54), (57, 13, 31, 75), (58, 76, 47, 17), (22, 61, 76, 58), (61, 16, 34, 76), (62, 77, 49, 19), (23, 65, 77, 62), (65, 8, 38, 77), (66, 78, 35, 17), (24, 69, 78, 66), (69, 14, 44, 78), (70, 79, 27, 9), (25, 73, 79, 70), (73, 12, 42, 79), (38, 80, 29, 0), (8, 52, 80, 38), (52, 20, 50, 80), (26, 81, 52, 8), (4, 39, 81, 26), (39, 9, 51, 81), (51, 82, 53, 20), (9, 27, 82, 51), (27, 5, 40, 82), (28, 83, 32, 1), (10, 56, 83, 28), (56, 21, 54, 83), (40, 84, 56, 10), (5, 42, 84, 40), (42, 12, 55, 84), (55, 85, 57, 21), (12, 30, 85, 55), (30, 6, 43, 85), (31, 86, 35, 2), (13, 60, 86, 31), (60, 22, 58, 86), (43, 87, 60, 13), (6, 45, 87, 43), (45, 15, 59, 87), (59, 88, 61, 22), (15, 33, 88, 59), (33, 7, 46, 88), (34, 89, 37, 3), (16, 64, 89, 34), (64, 23, 62, 89), (46, 90, 64, 16), (7, 48, 90, 46), (48, 18, 63, 90), (63, 91, 65, 23), (18, 36, 91, 63), (36, 4, 26, 91), (37, 92, 47, 3), (19, 68, 92, 37), (68, 24, 66, 92), (49, 93, 68, 19), (0, 29, 93, 49), (29, 11, 67, 93), (67, 94, 69, 24), (11, 41, 94, 67), (41, 1, 32, 94), (36, 95, 39, 4), (18, 72, 95, 36), (72, 25, 70, 95), (48, 96, 72, 18), (7, 33, 96, 48), (33, 15, 71, 96), (71, 97, 73, 25), (15, 45, 97, 71), (45, 6, 30, 97)])
_uv = me_cube_003.uv_layers.new(name='UVMap')
_uv.uv.foreach_set('vector', [0.4824, -0.01478, 0.5153, -0.01478, 0.5153, -0.05871, 0.4824, -0.05871, 0.5128, -0.01478, 0.5457, -0.01478, 0.5457, -0.05871, 0.5128, -0.05871, 0.2847, -0.01478, 0.2517, -0.01478, 0.2517, -0.05871, 0.2847, -0.05871, 0.3151, -0.01478, 0.2821, -0.01478, 0.2821, -0.05871, 0.3151, -0.05871, 0.5128, 0.2885, 0.5128, 0.3324, 0.5457, 0.3324, 0.5457, 0.2885, 0.3151, 0.2885, 0.3151, 0.3324, 0.2821, 0.3324, 0.2821, 0.2885, 0.4165, -0.01478, 0.4494, -0.01478, 0.4494, -0.05871, 0.4165, -0.05871, 0.4165, 0.07309, 0.4494, 0.07309, 0.4494, 0.02916, 0.4165, 0.02916, 0.4824, 0.07309, 0.5153, 0.07309, 0.5153, 0.02916, 0.4824, 0.02916, 0.4469, -0.01478, 0.4798, -0.01478, 0.4798, -0.05871, 0.4469, -0.05871, 0.4469, 0.07309, 0.4798, 0.07309, 0.4798, 0.02916, 0.4469, 0.02916, 0.5128, 0.07309, 0.5457, 0.07309, 0.5457, 0.02916, 0.5128, 0.02916, 0.3506, -0.01478, 0.3176, -0.01478, 0.3176, -0.05871, 0.3506, -0.05871, 0.3506, 0.07309, 0.3176, 0.07309, 0.3176, 0.02916, 0.3506, 0.02916, 0.2847, 0.07309, 0.2517, 0.07309, 0.2517, 0.02916, 0.2847, 0.02916, 0.381, -0.01478, 0.348, -0.01478, 0.348, -0.05871, 0.381, -0.05871, 0.381, 0.07309, 0.348, 0.07309, 0.348, 0.02916, 0.381, 0.02916, 0.3151, 0.07309, 0.2821, 0.07309, 0.2821, 0.02916, 0.3151, 0.02916, 0.5128, 0.2006, 0.5128, 0.2445, 0.5457, 0.2445, 0.5457, 0.2006, 0.4469, 0.2006, 0.4469, 0.2445, 0.4798, 0.2445, 0.4798, 0.2006, 0.4469, 0.2885, 0.4469, 0.3324, 0.4798, 0.3324, 0.4798, 0.2885, 0.3151, 0.2006, 0.3151, 0.2445, 0.2821, 0.2445, 0.2821, 0.2006, 0.381, 0.2006, 0.381, 0.2445, 0.348, 0.2445, 0.348, 0.2006, 0.381, 0.2885, 0.381, 0.3324, 0.348, 0.3324, 0.348, 0.2885, 0.4494, -0.01478, 0.4824, -0.01478, 0.4824, -0.05871, 0.4494, -0.05871, 0.4494, 0.02916, 0.4824, 0.02916, 0.4824, -0.01478, 0.4494, -0.01478, 0.4824, 0.02916, 0.5153, 0.02916, 0.5153, -0.01478, 0.4824, -0.01478, 0.4798, -0.01478, 0.5128, -0.01478, 0.5128, -0.05871, 0.4798, -0.05871, 0.4798, 0.02916, 0.5128, 0.02916, 0.5128, -0.01478, 0.4798, -0.01478, 0.5128, 0.02916, 0.5457, 0.02916, 0.5457, -0.01478, 0.5128, -0.01478, 0.3176, -0.01478, 0.2847, -0.01478, 0.2847, -0.05871, 0.3176, -0.05871, 0.3176, 0.02916, 0.2847, 0.02916, 0.2847, -0.01478, 0.3176, -0.01478, 0.2847, 0.02916, 0.2517, 0.02916, 0.2517, -0.01478, 0.2847, -0.01478, 0.348, -0.01478, 0.3151, -0.01478, 0.3151, -0.05871, 0.348, -0.05871, 0.348, 0.02916, 0.3151, 0.02916, 0.3151, -0.01478, 0.348, -0.01478, 0.3151, 0.02916, 0.2821, 0.02916, 0.2821, -0.01478, 0.3151, -0.01478, 0.5128, 0.2445, 0.5128, 0.2885, 0.5457, 0.2885, 0.5457, 0.2445, 0.4798, 0.2445, 0.4798, 0.2885, 0.5128, 0.2885, 0.5128, 0.2445, 0.4798, 0.2885, 0.4798, 0.3324, 0.5128, 0.3324, 0.5128, 0.2885, 0.3151, 0.2445, 0.3151, 0.2885, 0.2821, 0.2885, 0.2821, 0.2445, 0.348, 0.2445, 0.348, 0.2885, 0.3151, 0.2885, 0.3151, 0.2445, 0.348, 0.2885, 0.348, 0.3324, 0.3151, 0.3324, 0.3151, 0.2885, 0.3835, -0.01478, 0.4165, -0.01478, 0.4165, -0.05871, 0.3835, -0.05871, 0.3835, 0.02916, 0.4165, 0.02916, 0.4165, -0.01478, 0.3835, -0.01478, 0.4165, 0.02916, 0.4494, 0.02916, 0.4494, -0.01478, 0.4165, -0.01478, 0.3835, 0.07309, 0.4165, 0.07309, 0.4165, 0.02916, 0.3835, 0.02916, 0.3835, 0.117, 0.4165, 0.117, 0.4165, 0.07309, 0.3835, 0.07309, 0.4165, 0.117, 0.4494, 0.117, 0.4494, 0.07309, 0.4165, 0.07309, 0.4494, 0.07309, 0.4824, 0.07309, 0.4824, 0.02916, 0.4494, 0.02916, 0.4494, 0.117, 0.4824, 0.117, 0.4824, 0.07309, 0.4494, 0.07309, 0.4824, 0.117, 0.5153, 0.117, 0.5153, 0.07309, 0.4824, 0.07309, 0.4139, -0.01478, 0.4469, -0.01478, 0.4469, -0.05871, 0.4139, -0.05871, 0.4139, 0.02916, 0.4469, 0.02916, 0.4469, -0.01478, 0.4139, -0.01478, 0.4469, 0.02916, 0.4798, 0.02916, 0.4798, -0.01478, 0.4469, -0.01478, 0.4139, 0.07309, 0.4469, 0.07309, 0.4469, 0.02916, 0.4139, 0.02916, 0.4139, 0.117, 0.4469, 0.117, 0.4469, 0.07309, 0.4139, 0.07309, 0.4469, 0.117, 0.4798, 0.117, 0.4798, 0.07309, 0.4469, 0.07309, 0.4798, 0.07309, 0.5128, 0.07309, 0.5128, 0.02916, 0.4798, 0.02916, 0.4798, 0.117, 0.5128, 0.117, 0.5128, 0.07309, 0.4798, 0.07309, 0.5128, 0.117, 0.5457, 0.117, 0.5457, 0.07309, 0.5128, 0.07309, 0.3835, -0.01478, 0.3506, -0.01478, 0.3506, -0.05871, 0.3835, -0.05871, 0.3835, 0.02916, 0.3506, 0.02916, 0.3506, -0.01478, 0.3835, -0.01478, 0.3506, 0.02916, 0.3176, 0.02916, 0.3176, -0.01478, 0.3506, -0.01478, 0.3835, 0.07309, 0.3506, 0.07309, 0.3506, 0.02916, 0.3835, 0.02916, 0.3835, 0.117, 0.3506, 0.117, 0.3506, 0.07309, 0.3835, 0.07309, 0.3506, 0.117, 0.3176, 0.117, 0.3176, 0.07309, 0.3506, 0.07309, 0.3176, 0.07309, 0.2847, 0.07309, 0.2847, 0.02916, 0.3176, 0.02916, 0.3176, 0.117, 0.2847, 0.117, 0.2847, 0.07309, 0.3176, 0.07309, 0.2847, 0.117, 0.2517, 0.117, 0.2517, 0.07309, 0.2847, 0.07309, 0.4139, -0.01478, 0.381, -0.01478, 0.381, -0.05871, 0.4139, -0.05871, 0.4139, 0.02916, 0.381, 0.02916, 0.381, -0.01478, 0.4139, -0.01478, 0.381, 0.02916, 0.348, 0.02916, 0.348, -0.01478, 0.381, -0.01478, 0.4139, 0.07309, 0.381, 0.07309, 0.381, 0.02916, 0.4139, 0.02916, 0.4139, 0.117, 0.381, 0.117, 0.381, 0.07309, 0.4139, 0.07309, 0.381, 0.117, 0.348, 0.117, 0.348, 0.07309, 0.381, 0.07309, 0.348, 0.07309, 0.3151, 0.07309, 0.3151, 0.02916, 0.348, 0.02916, 0.348, 0.117, 0.3151, 0.117, 0.3151, 0.07309, 0.348, 0.07309, 0.3151, 0.117, 0.2821, 0.117, 0.2821, 0.07309, 0.3151, 0.07309, 0.5128, 0.1567, 0.5128, 0.2006, 0.5457, 0.2006, 0.5457, 0.1567, 0.4798, 0.1567, 0.4798, 0.2006, 0.5128, 0.2006, 0.5128, 0.1567, 0.4798, 0.2006, 0.4798, 0.2445, 0.5128, 0.2445, 0.5128, 0.2006, 0.4469, 0.1567, 0.4469, 0.2006, 0.4798, 0.2006, 0.4798, 0.1567, 0.4139, 0.1567, 0.4139, 0.2006, 0.4469, 0.2006, 0.4469, 0.1567, 0.4139, 0.2006, 0.4139, 0.2445, 0.4469, 0.2445, 0.4469, 0.2006, 0.4469, 0.2445, 0.4469, 0.2885, 0.4798, 0.2885, 0.4798, 0.2445, 0.4139, 0.2445, 0.4139, 0.2885, 0.4469, 0.2885, 0.4469, 0.2445, 0.4139, 0.2885, 0.4139, 0.3324, 0.4469, 0.3324, 0.4469, 0.2885, 0.3151, 0.1567, 0.3151, 0.2006, 0.2821, 0.2006, 0.2821, 0.1567, 0.348, 0.1567, 0.348, 0.2006, 0.3151, 0.2006, 0.3151, 0.1567, 0.348, 0.2006, 0.348, 0.2445, 0.3151, 0.2445, 0.3151, 0.2006, 0.381, 0.1567, 0.381, 0.2006, 0.348, 0.2006, 0.348, 0.1567, 0.4139, 0.1567, 0.4139, 0.2006, 0.381, 0.2006, 0.381, 0.1567, 0.4139, 0.2006, 0.4139, 0.2445, 0.381, 0.2445, 0.381, 0.2006, 0.381, 0.2445, 0.381, 0.2885, 0.348, 0.2885, 0.348, 0.2445, 0.4139, 0.2445, 0.4139, 0.2885, 0.381, 0.2885, 0.381, 0.2445, 0.4139, 0.2885, 0.4139, 0.3324, 0.381, 0.3324, 0.381, 0.2885])
me_cube_003.use_remesh_preserve_volume = False
me_cube_003.use_remesh_preserve_attributes = False
me_cube_003.use_mirror_vertex_groups = False
me_cube_003.update()
me_cube_002 = bpy.data.meshes.new('Cube.002')
me_cube_002.from_pydata([(-1.0, -1.0, -1.0), (-1.0, 1.0, -1.0), (1.0, 1.0, -1.0), (1.0, -1.0, -1.0), (-1.0, -1.0, 1.0), (-1.0, 1.0, 1.0), (1.0, 1.0, 1.0), (1.0, -1.0, 1.0)], [], [(4, 5, 1, 0), (5, 6, 2, 1), (6, 7, 3, 2), (7, 4, 0, 3), (0, 1, 2, 3), (7, 6, 5, 4)])
_uv = me_cube_002.uv_layers.new(name='UVMap')
_uv.uv.foreach_set('vector', [0.3964, 0.6648, 0.7862, 0.6648, 0.7862, 0.275, 0.3964, 0.275, 0.5953, 0.6648, 0.985, 0.6648, 0.985, 0.275, 0.5953, 0.275, 0.3964, 0.6648, 0.006628, 0.6648, 0.006628, 0.275, 0.3964, 0.275, 0.5953, 0.6648, 0.2055, 0.6648, 0.2055, 0.275, 0.5953, 0.275, 0.5953, 0.4269, 0.5953, 0.8167, 0.985, 0.8167, 0.985, 0.4269, 0.5953, 0.4269, 0.5953, 0.8167, 0.2055, 0.8167, 0.2055, 0.4269])
me_cube_002.materials.append(mat_material_003)
me_cube_002.use_remesh_preserve_volume = False
me_cube_002.use_remesh_preserve_attributes = False
me_cube_002.use_mirror_vertex_groups = False
me_cube_002.update()
me_bed1_001 = bpy.data.meshes.new('bed1.001')
me_bed1_001.from_pydata([(6.629, 13.92, 13.0), (7.229, 13.92, 10.0), (6.629, 13.92, 10.0), (7.229, 13.92, 10.95), (7.229, 13.92, 11.66), (7.229, 13.92, 13.0), (6.629, 13.92, 13.0), (7.229, 9.796, 13.0), (7.229, 13.92, 13.0), (6.629, 9.796, 13.0), (6.629, 10.4, 10.95), (6.629, 9.796, 13.0), (6.629, 13.92, 13.0), (6.629, 9.796, 10.0), (6.629, 10.4, 10.0), (7.229, 10.4, 10.0), (6.629, 9.796, 10.0), (6.629, 10.4, 10.0), (7.229, 9.796, 10.0), (7.229, 10.4, 10.0), (7.229, 9.796, 10.95), (7.229, 9.796, 10.0), (7.229, 10.4, 10.95), (7.229, 10.4, 10.0), (6.629, 10.4, 10.95), (7.229, 10.4, 10.95), (6.629, 10.4, 10.0), (6.629, 10.4, 10.95), (7.229, 13.32, 10.95), (7.229, 10.4, 10.95), (6.629, 13.32, 10.95), (6.629, 13.32, 10.95), (6.629, 13.32, 10.0), (6.629, 13.92, 10.0), (7.229, 13.92, 10.0), (6.629, 13.32, 10.0), (6.629, 13.92, 10.0), (7.229, 13.32, 10.0), (7.229, 13.92, 10.0), (7.229, 13.32, 10.95), (7.229, 13.32, 10.0), (7.229, 13.92, 10.95), (14.13, 13.92, 10.95), (7.229, 13.92, 10.95), (7.229, 9.796, 10.95), (14.13, 9.796, 10.95), (14.13, 13.32, 10.95), (14.13, 13.92, 10.95), (14.13, 13.32, 10.0), (14.13, 13.32, 10.95), (14.13, 13.92, 10.0), (14.13, 13.92, 10.95), (14.73, 13.92, 10.0), (14.13, 13.92, 10.0), (14.73, 13.92, 13.0), (14.13, 13.92, 11.66), (7.229, 13.92, 11.66), (14.13, 9.796, 11.66), (14.13, 13.92, 11.66), (7.229, 9.796, 11.66), (7.229, 13.92, 11.66), (7.229, 9.796, 13.0), (7.229, 9.796, 11.66), (7.229, 13.92, 13.0), (7.229, 9.796, 11.66), (7.229, 9.796, 13.0), (7.229, 9.796, 10.95), (7.229, 9.796, 10.0), (14.13, 9.796, 11.66), (14.13, 9.796, 10.95), (14.73, 9.796, 13.0), (14.13, 9.796, 10.0), (14.73, 9.796, 10.0), (14.13, 9.796, 10.0), (14.73, 10.4, 10.0), (14.73, 9.796, 10.0), (14.13, 10.4, 10.0), (14.13, 9.796, 10.0), (14.13, 10.4, 10.95), (14.13, 10.4, 10.0), (14.13, 9.796, 10.95), (14.13, 10.4, 10.95), (14.73, 13.32, 10.95), (14.13, 13.32, 10.0), (14.73, 13.32, 10.95), (14.13, 13.32, 10.95), (14.73, 13.32, 10.0), (14.13, 13.32, 10.0), (14.73, 13.92, 10.0), (14.73, 13.32, 10.0), (14.13, 13.92, 10.0), (14.73, 13.92, 10.0), (14.73, 13.32, 10.95), (14.73, 13.32, 10.0), (14.73, 13.92, 13.0), (14.73, 10.4, 10.95), (14.73, 9.796, 13.0), (14.13, 13.92, 13.0), (14.73, 9.796, 13.0), (14.73, 13.92, 13.0), (14.13, 9.796, 13.0), (14.13, 13.92, 13.0), (14.13, 9.796, 11.66), (14.13, 9.796, 13.0), (14.13, 13.92, 11.66), (14.13, 13.92, 13.0), (14.13, 9.796, 13.0), (14.73, 10.4, 10.0), (14.73, 9.796, 10.0), (14.73, 10.4, 10.0), (14.13, 10.4, 10.95), (14.73, 10.4, 10.95), (14.13, 10.4, 10.0), (14.73, 10.4, 10.95), (7.229, 13.32, 10.95), (6.629, 13.32, 10.0), (7.229, 13.32, 10.0), (6.629, 13.32, 10.95)], [], [(0, 1, 2), (1, 0, 3), (3, 0, 4), (4, 0, 5), (6, 7, 8), (7, 6, 9), (10, 11, 12), (11, 10, 13), (14, 13, 10), (15, 16, 17), (16, 15, 18), (19, 20, 21), (20, 19, 22), (23, 24, 25), (24, 23, 26), (27, 28, 29), (28, 27, 30), (10, 12, 31), (31, 12, 32), (32, 12, 33), (34, 35, 36), (35, 34, 37), (38, 39, 40), (39, 38, 41), (42, 28, 43), (28, 42, 29), (29, 42, 44), (44, 42, 45), (45, 42, 46), (47, 48, 49), (48, 47, 50), (51, 52, 53), (52, 51, 54), (54, 51, 55), (55, 51, 4), (3, 4, 51), (56, 57, 58), (57, 56, 59), (60, 61, 62), (61, 60, 63), (11, 64, 65), (11, 66, 64), (13, 66, 11), (66, 13, 67), (64, 66, 68), (69, 68, 66), (69, 70, 68), (71, 70, 69), (70, 71, 72), (73, 74, 75), (74, 73, 76), (77, 78, 79), (78, 77, 80), (45, 46, 81), (81, 46, 82), (83, 84, 85), (84, 83, 86), (87, 88, 89), (88, 87, 90), (91, 92, 93), (94, 92, 91), (94, 95, 92), (95, 94, 96), (97, 98, 99), (98, 97, 100), (101, 102, 103), (102, 101, 104), (54, 55, 105), (68, 70, 106), (96, 107, 95), (107, 96, 108), (109, 110, 111), (110, 109, 112), (81, 82, 113), (114, 115, 116), (115, 114, 117)])
_uv = me_bed1_001.uv_layers.new(name='UVMap')
_uv.uv.foreach_set('vector', [0.2336, 0.05857, 0.5332, -1.439, 0.2336, -1.439, 0.5332, 0.5579, 0.2336, 2.056, 0.5332, 1.03, 0.5332, 0.0316, 0.2336, 1.057, 0.5332, 0.3894, 0.5332, 0.3894, 0.2336, 1.057, 0.5332, 1.057, 0.2336, 0.7683, 0.5332, -1.292, 0.5332, 0.7683, 0.5332, 0.7055, 0.2336, 2.766, 0.2336, 0.7055, 0.006525, 0.0316, -0.2931, 1.057, 1.767, 1.057, 0.7056, 0.05857, 1.005, -0.9671, 0.7056, -1.439, 0.006525, 0.5579, -0.2931, 0.5579, 0.006525, 1.03, 0.5332, 0.006402, 0.2336, -0.2932, 0.2336, 0.006402, 0.2336, 0.7055, 0.5332, 1.005, 0.5332, 0.7055, 0.006525, 0.5579, -0.2931, 1.03, -0.2931, 0.5579, 0.7056, 0.0316, 1.005, -0.4408, 1.005, 0.0316, 0.5332, 0.5579, 0.2336, 1.03, 0.5332, 1.03, 0.2336, 0.0316, 0.5332, -0.4408, 0.2336, -0.4408, 0.2336, 0.006402, 0.5332, 1.467, 0.5332, 0.006402, 0.5332, 0.4687, 0.2336, -0.9923, 0.2336, 0.4687, 0.006525, 0.0316, 1.767, 1.057, 1.468, 0.0316, 0.4688, 0.0316, 0.7684, 1.057, 0.4688, -0.4408, 0.4688, 0.5579, 0.7684, 2.056, 0.7684, 0.5579, 0.5332, 0.7683, 0.2336, 0.4687, 0.2336, 0.7683, 0.2336, 0.4687, 0.5332, 0.7683, 0.5332, 0.4687, 0.7684, 0.5579, 0.4688, 1.03, 0.4688, 0.5579, 0.4688, 0.0316, 0.7684, -0.4408, 0.7684, 0.0316, 0.9827, 0.7683, -2.463, 0.4687, -2.463, 0.7683, 0.5332, 0.4687, 3.979, 0.7683, 0.5332, -0.9923, 0.5332, 0.006402, 3.979, 1.767, 0.5332, -0.2932, 0.5332, 0.7055, 3.979, 2.766, 3.979, 0.7055, 0.9827, 0.7055, 0.9827, 2.766, 0.9827, 2.466, 0.7684, 0.0316, 0.4688, -0.4408, 0.4688, 0.0316, 0.4688, 0.5579, 0.7684, 1.03, 0.7684, 0.5579, 0.9827, 0.0316, 1.282, -0.4408, 0.9827, -0.4408, 0.2836, 0.5579, -0.01605, 1.03, 0.2836, 2.056, 0.2836, 0.05857, -0.01605, -0.9671, -0.01605, -0.6093, 0.9827, 0.3894, 0.9827, 0.0316, -2.463, 0.3894, 0.5332, 0.0316, 0.5332, 0.3894, 3.979, 0.0316, 0.5332, 0.7683, 3.979, -1.292, 3.979, 0.7683, 0.9827, 0.7055, -2.463, 2.766, -2.463, 0.7055, 0.7684, 0.3894, -1.292, 1.057, -1.292, 0.3894, 0.7056, 0.05857, 2.766, -0.6093, 2.766, 0.05857, 0.2336, 0.05857, 0.5332, -0.6093, 0.5332, 0.05857, 0.2336, 0.05857, 0.5332, -0.9671, 0.5332, -0.6093, 0.2336, 0.5579, 0.5332, 1.03, 0.2336, 2.056, 0.5332, 0.0316, 0.2336, -0.4408, 0.5332, -0.4408, 0.5332, 0.3894, 0.5332, 0.0316, 3.979, 0.3894, 0.9827, 0.0316, 0.9827, 0.3894, -2.463, 0.0316, 0.9827, 0.0316, 1.282, 1.057, 0.9827, 0.3894, 0.9827, 0.5579, 1.282, 2.056, 0.9827, 1.03, 0.2836, 0.05857, -0.01605, -1.439, 0.2836, -1.439, 0.9827, 0.7055, 1.282, 1.005, 1.282, 0.7055, 0.2836, 0.006402, -0.01605, -0.2932, -0.01605, 0.006402, 0.7056, 0.5579, 1.005, 1.03, 1.005, 0.5579, 0.006525, 0.0316, -0.2931, -0.4408, -0.2931, 0.0316, 0.9827, 0.7055, 0.9827, 2.466, 0.9827, 1.005, 0.9827, 0.006402, 0.9827, 1.467, 1.282, 1.467, 0.9827, 0.5579, 1.282, 1.03, 0.9827, 1.03, 0.2836, 0.0316, -0.01605, -0.4408, 0.2836, -0.4408, 0.9827, 0.4687, 1.282, 0.7683, 1.282, 0.4687, 0.2836, 0.7683, -0.01605, 0.4687, -0.01605, 0.7683, 0.7684, 0.5579, 0.4688, 1.03, 0.4688, 0.5579, 0.7684, 0.05857, 0.4688, -0.9671, 0.7684, -1.439, 0.7684, 0.05857, -0.9922, -0.9671, 0.4688, -0.9671, 0.006525, 0.0316, 1.767, 1.057, -0.2931, 1.057, 0.9827, 0.7683, 1.282, -1.292, 1.282, 0.7683, 0.2836, 0.7055, -0.01605, 2.766, -0.01605, 0.7055, 0.7684, 0.05857, -1.292, -0.6093, -1.292, 0.05857, 0.7056, 0.3894, 2.766, 1.057, 2.766, 0.3894, 0.2836, 0.05857, -0.01605, -0.6093, -0.01605, 0.05857, 0.9827, 0.3894, 1.282, 1.057, 0.9827, 1.057, 0.7056, 0.05857, 1.005, -1.439, 1.005, -0.9671, 0.006525, 0.5579, -0.2931, 2.056, -0.2931, 0.5579, 0.2836, 0.5579, -0.01605, 1.03, 0.2836, 1.03, 0.9827, 0.0316, 1.282, -0.4408, 0.9827, -0.4408, 0.9827, 0.006402, 1.282, 1.467, 1.282, 0.006402, 0.5332, 0.0316, 0.2336, -0.4408, 0.5332, -0.4408, 0.2336, 0.5579, 0.5332, 1.03, 0.2336, 1.03])
me_bed1_001.materials.append(mat_frontcol_001)
me_bed1_001.use_remesh_preserve_volume = False
me_bed1_001.use_remesh_preserve_attributes = False
me_bed1_001.use_mirror_vertex_groups = False
me_bed1_001.update()

# ---- objects
ob_cube = bpy.data.objects.new('Cube', me_cube_005)
ob_cube_003 = bpy.data.objects.new('Cube.003', me_cube_004)
ob_cube_002 = bpy.data.objects.new('Cube.002', me_cube_003)
ob_cube_001 = bpy.data.objects.new('Cube.001', me_cube_002)
ob_bed1_001 = bpy.data.objects.new('bed1.001', me_bed1_001)

# ---- transforms, parenting, visibility, modifiers, constraints
ob_cube.location = (-1.198, 0.7809, 5.017)
ob_cube.scale = (0.3461, 0.3461, 0.3461)
ob_cube.lineart.crease_threshold = 0.0
ob_cube_003.location = (0.5159, 0.4958, 2.532)
ob_cube_003.scale = (2.542, 2.36, 0.6466)
ob_cube_003.lineart.crease_threshold = 0.0
_m = ob_cube_003.modifiers.new('Multires', 'MULTIRES')
_m.uv_smooth = 'PRESERVE_CORNERS'
_m.quality = 3
_m.sculpt_levels = 1
_m.render_levels = 1
_m.show_only_control_edges = False
ob_cube_002.location = (-3.04, 0.4994, 2.048)
ob_cube_002.scale = (0.6197, 1.0, 0.3516)
ob_cube_002.lineart.crease_threshold = 0.0
_m = ob_cube_002.modifiers.new('Multires', 'MULTIRES')
_m.uv_smooth = 'PRESERVE_CORNERS'
_m.quality = 3
_m.levels = 2
_m.sculpt_levels = 2
_m.render_levels = 2
_m.show_only_control_edges = False
ob_cube_001.location = (-0.4982, 0.4815, 1.702)
ob_cube_001.scale = (3.466, 1.992, 0.3976)
ob_cube_001.lineart.crease_threshold = 0.0
ob_bed1_001.location = (-11.16, -11.39, -9.884)
ob_bed1_001.lineart.crease_threshold = 0.0

# ---- collection membership
col_collection_1.objects.link(ob_cube)
col_collection_1.objects.link(ob_cube_003)
col_collection_1.objects.link(ob_cube_002)
col_collection_1.objects.link(ob_cube_001)
col_collection_1.objects.link(ob_bed1_001)

# ---- scene / render settings (as saved in the file)
scene.frame_start = 1; scene.frame_end = 250; scene.frame_set(1)
scene.render.engine = 'BLENDER_EEVEE_NEXT'
scene.render.resolution_percentage = 50
scene.render.dither_intensity = 0.0
scene.cycles.use_denoising = False
scene.cycles.samples = 10
scene.cycles.sampling_pattern = 'TABULATED_SOBOL'
scene.cycles.light_sampling_threshold = 0.0
scene.cycles.use_adaptive_sampling = False
scene.cycles.use_light_tree = False
scene.cycles.blur_glossy = 0.0
scene.cycles.volume_bounces = 1
scene.cycles.pixel_filter_type = 'GAUSSIAN'
scene.cycles.sample_clamp_indirect = 0.0
scene.view_settings.view_transform = 'Standard'
bpy.context.view_layer.update()

# ---- added for rendering (the .blend has no active camera and no usable light): camera, sun
cam_auto = bpy.data.cameras.new('AutoCamera')
cam_auto.lens = 50.0
cam_auto.sensor_width = 36.0
cam_auto.clip_end = 1000.0
ob_auto_camera = bpy.data.objects.new('AutoCamera', cam_auto)
scene.collection.objects.link(ob_auto_camera)
ob_auto_camera.location = (9.09346, -10.9281, 9.33697)
ob_auto_camera.rotation_euler = (1.09748, -7.21219e-08, 0.694738)
scene.camera = ob_auto_camera
light_auto_sun = bpy.data.lights.new('AutoSun', 'SUN')
light_auto_sun.energy = 3.0
light_auto_sun.angle = 0.0523599
ob_auto_sun = bpy.data.objects.new('AutoSun', light_auto_sun)
scene.collection.objects.link(ob_auto_sun)
ob_auto_sun.rotation_euler = (0.872665, 0.174533, 0.523599)
bpy.context.view_layer.update()
